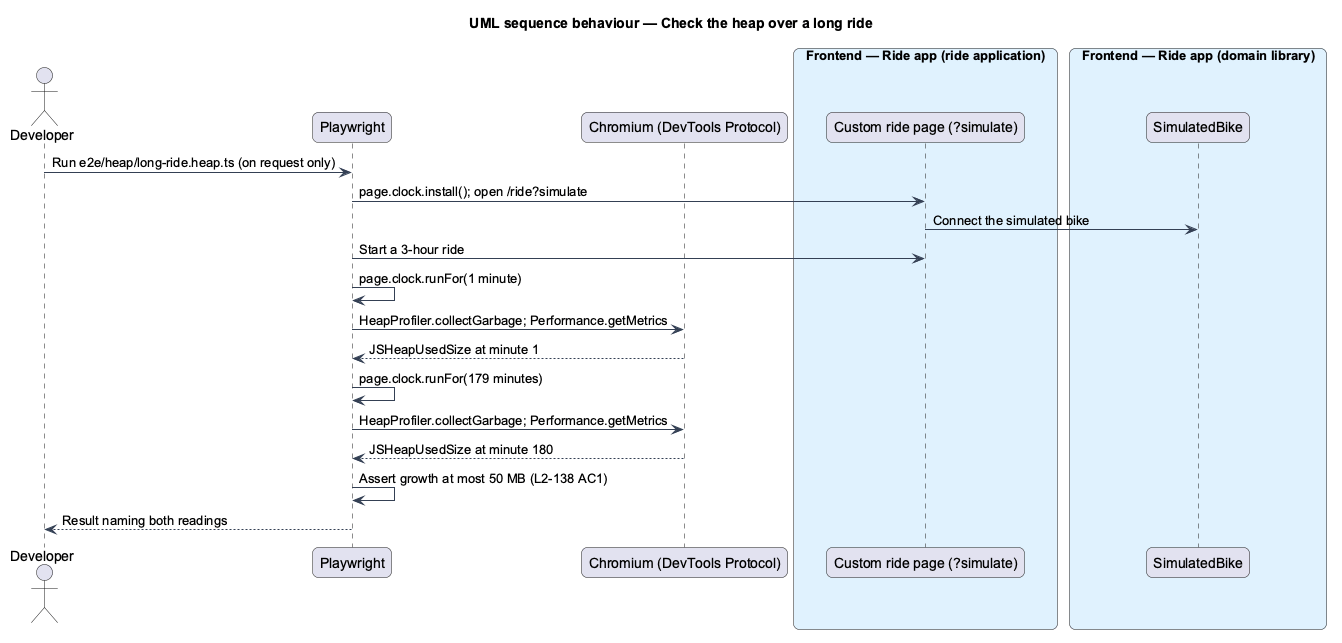

The diagram above was rendered by PlantUML. Its source (embedded in the PNG):
@startuml
title UML sequence behaviour — Check the heap over a long ride
skinparam backgroundColor #FFFFFF
skinparam shadowing false
skinparam roundcorner 12
skinparam defaultFontName Arial
skinparam ArrowColor #344054
skinparam rectangle {
  BorderColor #344054
  FontColor #101828
}
skinparam package {
  BorderColor #667085
  FontColor #101828
  BackgroundColor #F9FAFB
}
actor "Developer" as dev
participant "Playwright" as pw
participant "Chromium (DevTools Protocol)" as cdp
box "Frontend — Ride app (ride application)" #E0F2FE
  participant "Custom ride page (?simulate)" as page
end box
box "Frontend — Ride app (domain library)" #E0F2FE
  participant "SimulatedBike" as sim
end box
dev -> pw : Run e2e/heap/long-ride.heap.ts (on request only)
pw -> page : page.clock.install(); open /ride?simulate
page -> sim : Connect the simulated bike
pw -> page : Start a 3-hour ride
pw -> pw : page.clock.runFor(1 minute)
pw -> cdp : HeapProfiler.collectGarbage; Performance.getMetrics
cdp --> pw : JSHeapUsedSize at minute 1
pw -> pw : page.clock.runFor(179 minutes)
pw -> cdp : HeapProfiler.collectGarbage; Performance.getMetrics
cdp --> pw : JSHeapUsedSize at minute 180
pw -> pw : Assert growth at most 50 MB (L2-138 AC1)
pw --> dev : Result naming both readings
@enduml